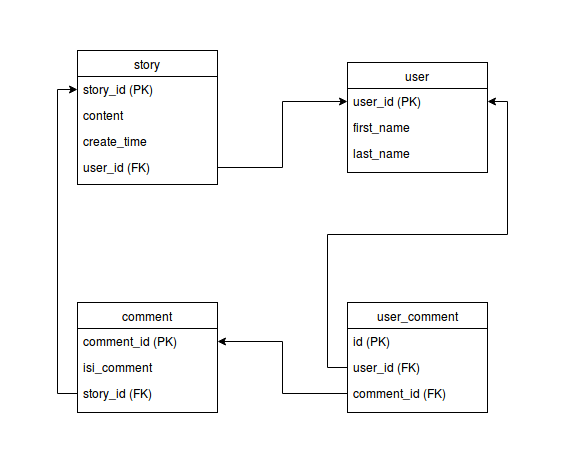

The diagram above was exported from draw.io. Its source (the exported page's mxGraphModel, read from the mxfile embedded in the PNG):
<mxGraphModel dx="1642" dy="1552" grid="1" gridSize="10" guides="1" tooltips="1" connect="1" arrows="1" fold="1" page="0" pageScale="1" pageWidth="826" pageHeight="1169" background="#ffffff" math="0" shadow="0">
  <root>
    <mxCell id="0" />
    <mxCell id="1" parent="0" />
    <mxCell id="2" value="story" style="swimlane;html=1;fontStyle=0;childLayout=stackLayout;horizontal=1;startSize=26;fillColor=none;horizontalStack=0;resizeParent=1;resizeLast=0;collapsible=1;marginBottom=0;swimlaneFillColor=#ffffff;" vertex="1" parent="1">
      <mxGeometry x="-740" y="-388" width="140" height="134" as="geometry" />
    </mxCell>
    <mxCell id="3" value="story_id (PK)" style="text;html=1;strokeColor=none;fillColor=none;align=left;verticalAlign=top;spacingLeft=4;spacingRight=4;whiteSpace=wrap;overflow=hidden;rotatable=0;points=[[0,0.5],[1,0.5]];portConstraint=eastwest;" vertex="1" parent="2">
      <mxGeometry y="26" width="140" height="26" as="geometry" />
    </mxCell>
    <mxCell id="4" value="content" style="text;html=1;strokeColor=none;fillColor=none;align=left;verticalAlign=top;spacingLeft=4;spacingRight=4;whiteSpace=wrap;overflow=hidden;rotatable=0;points=[[0,0.5],[1,0.5]];portConstraint=eastwest;" vertex="1" parent="2">
      <mxGeometry y="52" width="140" height="26" as="geometry" />
    </mxCell>
    <mxCell id="5" value="create_time" style="text;html=1;strokeColor=none;fillColor=none;align=left;verticalAlign=top;spacingLeft=4;spacingRight=4;whiteSpace=wrap;overflow=hidden;rotatable=0;points=[[0,0.5],[1,0.5]];portConstraint=eastwest;" vertex="1" parent="2">
      <mxGeometry y="78" width="140" height="26" as="geometry" />
    </mxCell>
    <mxCell id="6" value="user_id (FK)" style="text;html=1;strokeColor=none;fillColor=none;align=left;verticalAlign=top;spacingLeft=4;spacingRight=4;whiteSpace=wrap;overflow=hidden;rotatable=0;points=[[0,0.5],[1,0.5]];portConstraint=eastwest;" vertex="1" parent="2">
      <mxGeometry y="104" width="140" height="26" as="geometry" />
    </mxCell>
    <mxCell id="7" value="user" style="swimlane;html=1;fontStyle=0;childLayout=stackLayout;horizontal=1;startSize=26;fillColor=none;horizontalStack=0;resizeParent=1;resizeLast=0;collapsible=1;marginBottom=0;swimlaneFillColor=#ffffff;" vertex="1" parent="1">
      <mxGeometry x="-470" y="-376" width="140" height="110" as="geometry" />
    </mxCell>
    <mxCell id="8" value="user_id (PK)" style="text;html=1;strokeColor=none;fillColor=none;align=left;verticalAlign=top;spacingLeft=4;spacingRight=4;whiteSpace=wrap;overflow=hidden;rotatable=0;points=[[0,0.5],[1,0.5]];portConstraint=eastwest;" vertex="1" parent="7">
      <mxGeometry y="26" width="140" height="26" as="geometry" />
    </mxCell>
    <mxCell id="9" value="first_name" style="text;html=1;strokeColor=none;fillColor=none;align=left;verticalAlign=top;spacingLeft=4;spacingRight=4;whiteSpace=wrap;overflow=hidden;rotatable=0;points=[[0,0.5],[1,0.5]];portConstraint=eastwest;" vertex="1" parent="7">
      <mxGeometry y="52" width="140" height="26" as="geometry" />
    </mxCell>
    <mxCell id="10" value="last_name" style="text;html=1;strokeColor=none;fillColor=none;align=left;verticalAlign=top;spacingLeft=4;spacingRight=4;whiteSpace=wrap;overflow=hidden;rotatable=0;points=[[0,0.5],[1,0.5]];portConstraint=eastwest;" vertex="1" parent="7">
      <mxGeometry y="78" width="140" height="26" as="geometry" />
    </mxCell>
    <mxCell id="11" value="comment" style="swimlane;html=1;fontStyle=0;childLayout=stackLayout;horizontal=1;startSize=26;fillColor=none;horizontalStack=0;resizeParent=1;resizeLast=0;collapsible=1;marginBottom=0;swimlaneFillColor=#ffffff;" vertex="1" parent="1">
      <mxGeometry x="-740" y="-136" width="140" height="110" as="geometry" />
    </mxCell>
    <mxCell id="12" value="comment_id (PK)" style="text;html=1;strokeColor=none;fillColor=none;align=left;verticalAlign=top;spacingLeft=4;spacingRight=4;whiteSpace=wrap;overflow=hidden;rotatable=0;points=[[0,0.5],[1,0.5]];portConstraint=eastwest;" vertex="1" parent="11">
      <mxGeometry y="26" width="140" height="26" as="geometry" />
    </mxCell>
    <mxCell id="13" value="isi_comment" style="text;html=1;strokeColor=none;fillColor=none;align=left;verticalAlign=top;spacingLeft=4;spacingRight=4;whiteSpace=wrap;overflow=hidden;rotatable=0;points=[[0,0.5],[1,0.5]];portConstraint=eastwest;" vertex="1" parent="11">
      <mxGeometry y="52" width="140" height="26" as="geometry" />
    </mxCell>
    <mxCell id="14" value="story_id (FK)" style="text;html=1;strokeColor=none;fillColor=none;align=left;verticalAlign=top;spacingLeft=4;spacingRight=4;whiteSpace=wrap;overflow=hidden;rotatable=0;points=[[0,0.5],[1,0.5]];portConstraint=eastwest;" vertex="1" parent="11">
      <mxGeometry y="78" width="140" height="26" as="geometry" />
    </mxCell>
    <mxCell id="15" value="user_comment" style="swimlane;html=1;fontStyle=0;childLayout=stackLayout;horizontal=1;startSize=26;fillColor=none;horizontalStack=0;resizeParent=1;resizeLast=0;collapsible=1;marginBottom=0;swimlaneFillColor=#ffffff;" vertex="1" parent="1">
      <mxGeometry x="-470" y="-136" width="140" height="110" as="geometry" />
    </mxCell>
    <mxCell id="16" value="id (PK)" style="text;html=1;strokeColor=none;fillColor=none;align=left;verticalAlign=top;spacingLeft=4;spacingRight=4;whiteSpace=wrap;overflow=hidden;rotatable=0;points=[[0,0.5],[1,0.5]];portConstraint=eastwest;" vertex="1" parent="15">
      <mxGeometry y="26" width="140" height="26" as="geometry" />
    </mxCell>
    <mxCell id="17" value="user_id (FK)" style="text;html=1;strokeColor=none;fillColor=none;align=left;verticalAlign=top;spacingLeft=4;spacingRight=4;whiteSpace=wrap;overflow=hidden;rotatable=0;points=[[0,0.5],[1,0.5]];portConstraint=eastwest;" vertex="1" parent="15">
      <mxGeometry y="52" width="140" height="26" as="geometry" />
    </mxCell>
    <mxCell id="18" value="comment_id (FK)" style="text;html=1;strokeColor=none;fillColor=none;align=left;verticalAlign=top;spacingLeft=4;spacingRight=4;whiteSpace=wrap;overflow=hidden;rotatable=0;points=[[0,0.5],[1,0.5]];portConstraint=eastwest;" vertex="1" parent="15">
      <mxGeometry y="78" width="140" height="26" as="geometry" />
    </mxCell>
    <mxCell id="19" style="edgeStyle=orthogonalEdgeStyle;rounded=0;html=1;jettySize=auto;orthogonalLoop=1;" edge="1" source="6" target="8" parent="1">
      <mxGeometry relative="1" as="geometry" />
    </mxCell>
    <mxCell id="20" style="edgeStyle=orthogonalEdgeStyle;rounded=0;html=1;entryX=1;entryY=0.5;jettySize=auto;orthogonalLoop=1;" edge="1" source="17" target="8" parent="1">
      <mxGeometry relative="1" as="geometry" />
    </mxCell>
    <mxCell id="21" style="edgeStyle=orthogonalEdgeStyle;rounded=0;html=1;entryX=1;entryY=0.5;jettySize=auto;orthogonalLoop=1;" edge="1" source="18" target="12" parent="1">
      <mxGeometry relative="1" as="geometry" />
    </mxCell>
    <mxCell id="22" style="edgeStyle=orthogonalEdgeStyle;rounded=0;html=1;entryX=0;entryY=0.5;jettySize=auto;orthogonalLoop=1;" edge="1" source="14" target="3" parent="1">
      <mxGeometry relative="1" as="geometry" />
    </mxCell>
  </root>
</mxGraphModel>